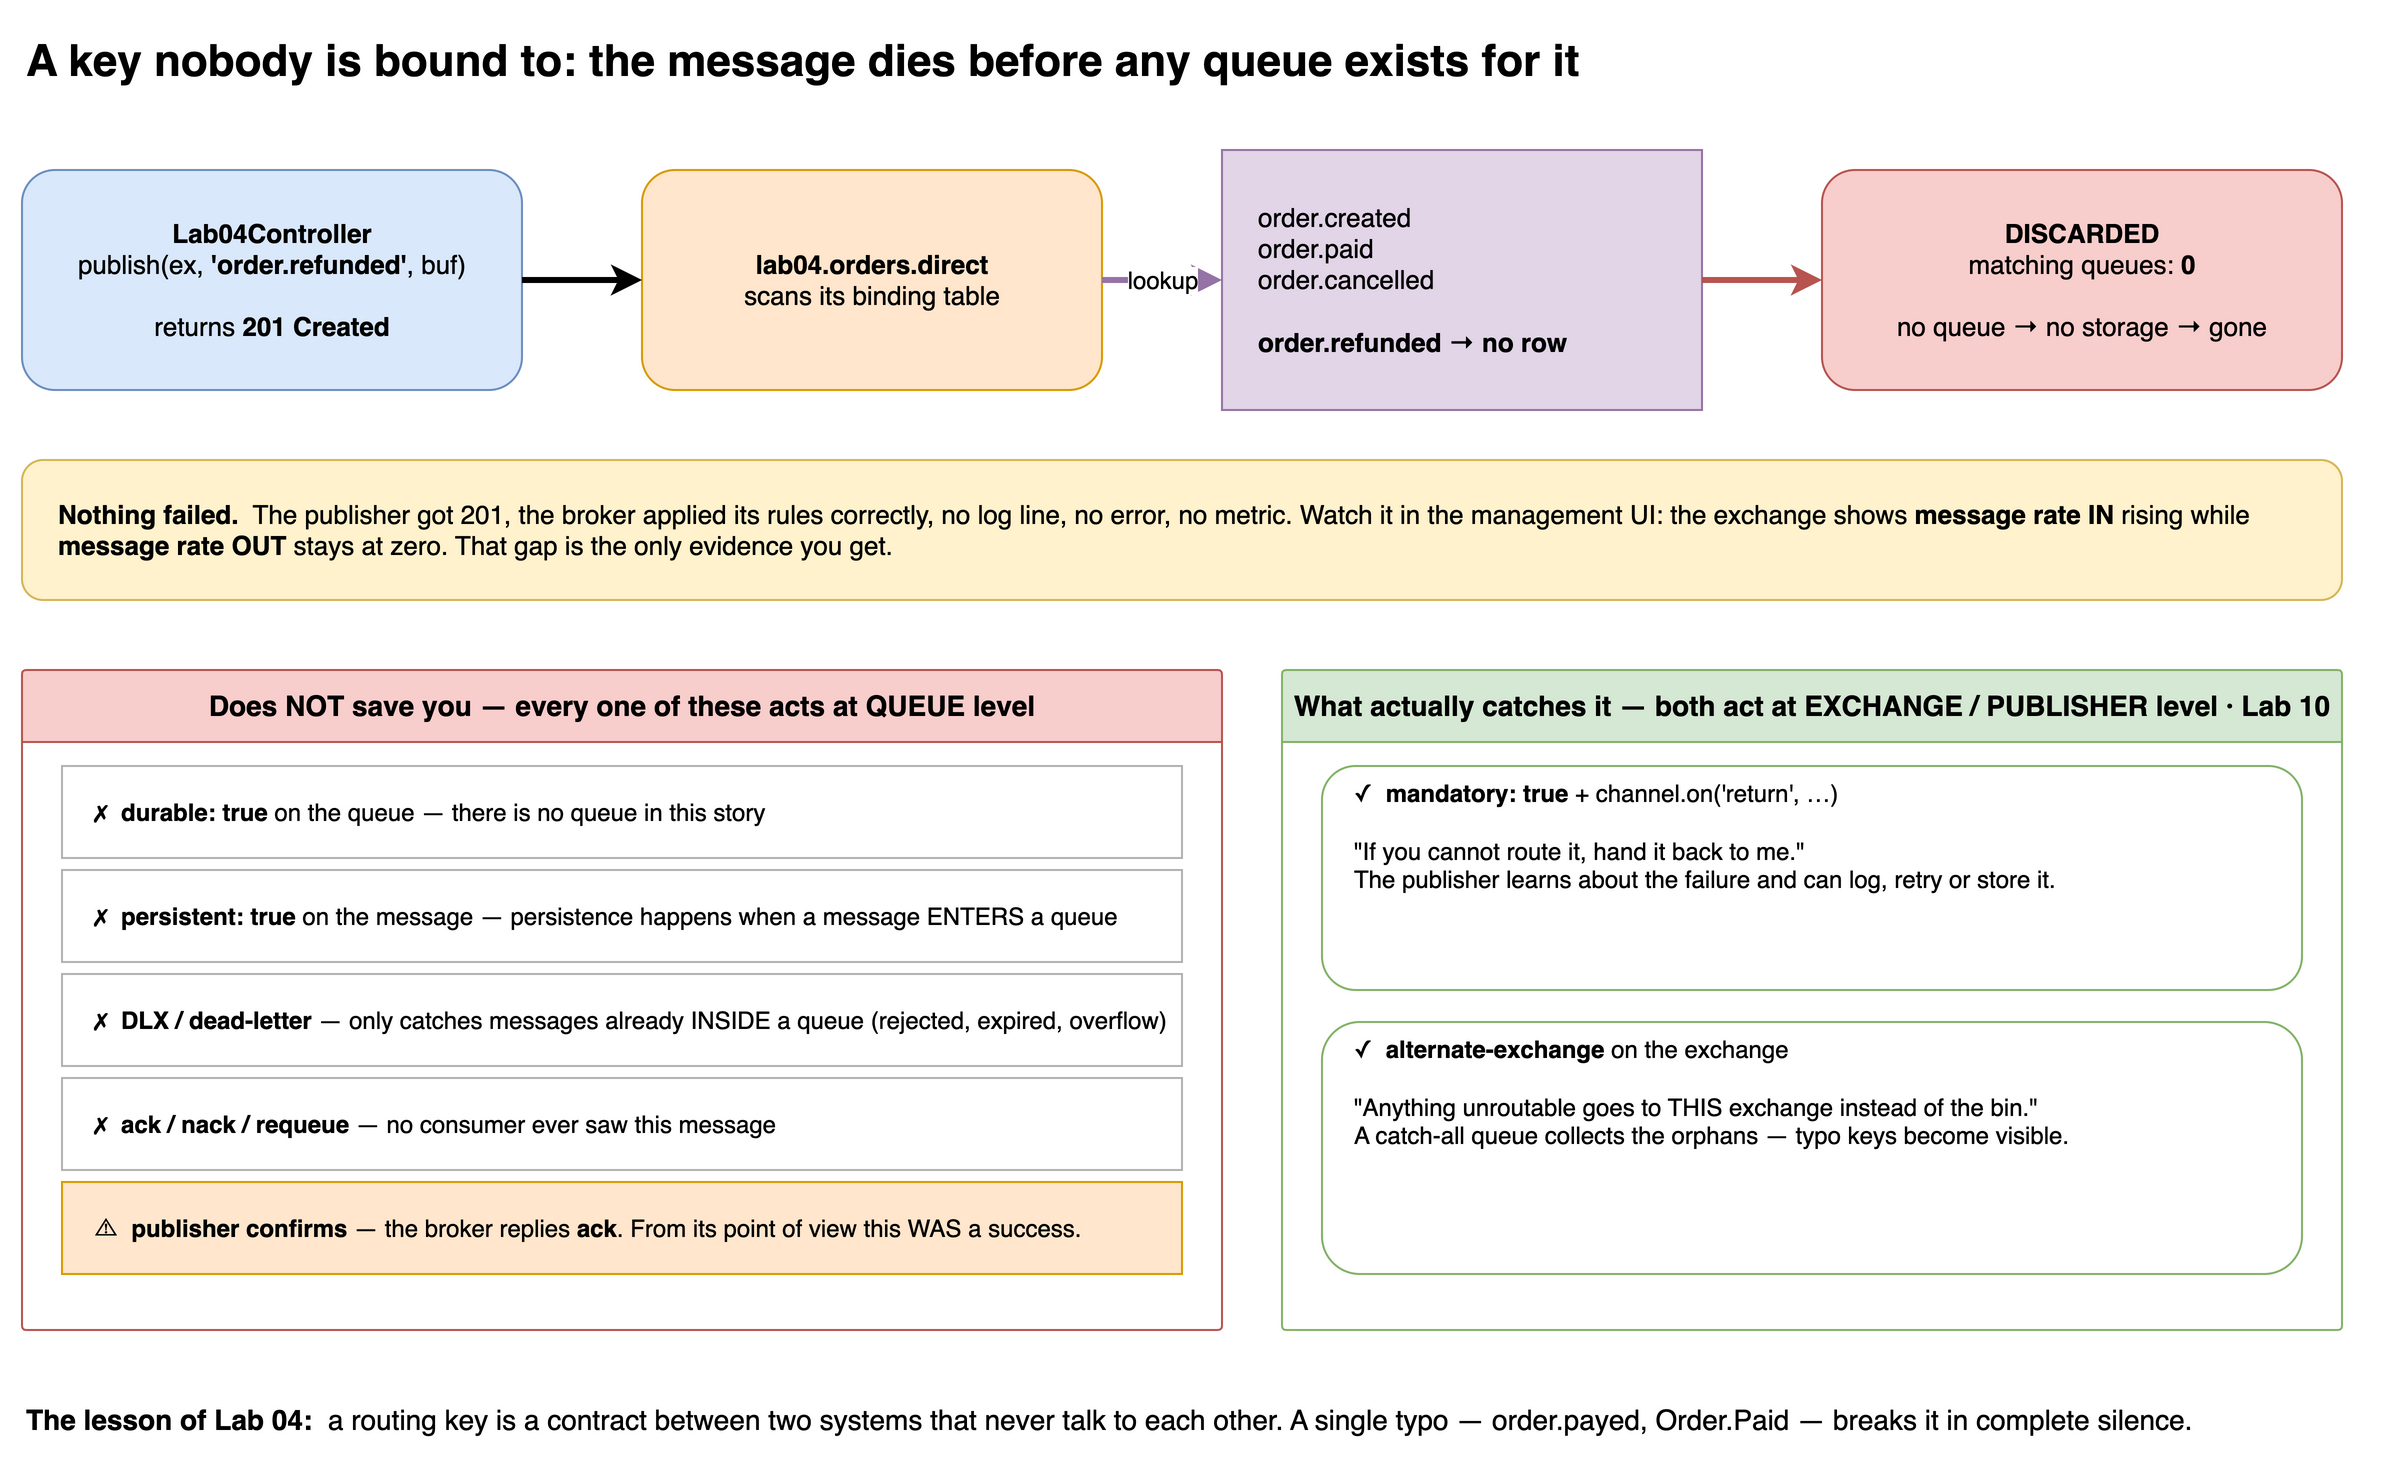

The diagram above was exported from draw.io. Its source (the exported page's mxGraphModel, read from the mxfile embedded in the PNG):
<mxGraphModel grid="1" gridSize="10" page="0">
  <root>
    <mxCell id="0" />
    <mxCell id="1" parent="0" />
    <mxCell id="title" value="A key nobody is bound to: the message dies before any queue exists for it" style="text;html=1;fontSize=22;fontStyle=1;align=left;verticalAlign=middle;" vertex="1" parent="1">
      <mxGeometry x="20" y="20" width="1180" height="40" as="geometry" />
    </mxCell>
    <mxCell id="pub" value="&lt;b&gt;Lab04Controller&lt;/b&gt;&lt;br&gt;publish(ex, &lt;b&gt;'order.refunded'&lt;/b&gt;, buf)&lt;br&gt;&lt;br&gt;returns &lt;b&gt;201 Created&lt;/b&gt;" style="rounded=1;whiteSpace=wrap;html=1;fontSize=13;fillColor=#dae8fc;strokeColor=#6c8ebf;" vertex="1" parent="1">
      <mxGeometry x="20" y="95" width="250" height="110" as="geometry" />
    </mxCell>
    <mxCell id="ex" value="&lt;b&gt;lab04.orders.direct&lt;/b&gt;&lt;br&gt;scans its binding table" style="rounded=1;whiteSpace=wrap;html=1;fontSize=13;fillColor=#ffe6cc;strokeColor=#d79b00;" vertex="1" parent="1">
      <mxGeometry x="330" y="95" width="230" height="110" as="geometry" />
    </mxCell>
    <mxCell id="tbl" value="order.created&lt;br&gt;order.paid&lt;br&gt;order.cancelled&lt;br&gt;&lt;br&gt;&lt;b&gt;order.refunded → no row&lt;/b&gt;" style="rounded=0;whiteSpace=wrap;html=1;fontSize=13;align=left;spacingLeft=16;fillColor=#e1d5e7;strokeColor=#9673a6;" vertex="1" parent="1">
      <mxGeometry x="620" y="85" width="240" height="130" as="geometry" />
    </mxCell>
    <mxCell id="drop" value="&lt;b&gt;DISCARDED&lt;/b&gt;&lt;br&gt;matching queues: &lt;b&gt;0&lt;/b&gt;&lt;br&gt;&lt;br&gt;no queue → no storage → gone" style="rounded=1;whiteSpace=wrap;html=1;fontSize=13;fillColor=#f8cecc;strokeColor=#b85450;" vertex="1" parent="1">
      <mxGeometry x="920" y="95" width="260" height="110" as="geometry" />
    </mxCell>
    <mxCell id="silent" value="&lt;b&gt;Nothing failed.&lt;/b&gt;&amp;nbsp; The publisher got 201, the broker applied its rules correctly, no log line, no error, no metric. Watch it in the management UI: the exchange shows &lt;b&gt;message rate IN&lt;/b&gt; rising while &lt;b&gt;message rate OUT&lt;/b&gt; stays at zero. That gap is the only evidence you get." style="rounded=1;whiteSpace=wrap;html=1;align=left;verticalAlign=middle;spacingLeft=16;fontSize=13;fillColor=#fff2cc;strokeColor=#d6b656;" vertex="1" parent="1">
      <mxGeometry x="20" y="240" width="1160" height="70" as="geometry" />
    </mxCell>
    <mxCell id="bad" value="Does NOT save you — every one of these acts at QUEUE level" style="swimlane;startSize=36;html=1;whiteSpace=wrap;rounded=1;arcSize=2;fontStyle=1;fontSize=14;fillColor=#f8cecc;strokeColor=#b85450;swimlaneFillColor=#ffffff;" vertex="1" parent="1">
      <mxGeometry x="20" y="345" width="600" height="330" as="geometry" />
    </mxCell>
    <mxCell id="b1" value="✗&amp;nbsp; &lt;b&gt;durable: true&lt;/b&gt; on the queue — there is no queue in this story" style="rounded=0;whiteSpace=wrap;html=1;fontSize=12;align=left;spacingLeft=14;fillColor=#ffffff;strokeColor=#b3b3b3;" vertex="1" parent="bad">
      <mxGeometry x="20" y="48" width="560" height="46" as="geometry" />
    </mxCell>
    <mxCell id="b2" value="✗&amp;nbsp; &lt;b&gt;persistent: true&lt;/b&gt; on the message — persistence happens when a message ENTERS a queue" style="rounded=0;whiteSpace=wrap;html=1;fontSize=12;align=left;spacingLeft=14;fillColor=#ffffff;strokeColor=#b3b3b3;" vertex="1" parent="bad">
      <mxGeometry x="20" y="100" width="560" height="46" as="geometry" />
    </mxCell>
    <mxCell id="b3" value="✗&amp;nbsp; &lt;b&gt;DLX / dead-letter&lt;/b&gt; — only catches messages already INSIDE a queue (rejected, expired, overflow)" style="rounded=0;whiteSpace=wrap;html=1;fontSize=12;align=left;spacingLeft=14;fillColor=#ffffff;strokeColor=#b3b3b3;" vertex="1" parent="bad">
      <mxGeometry x="20" y="152" width="560" height="46" as="geometry" />
    </mxCell>
    <mxCell id="b4" value="✗&amp;nbsp; &lt;b&gt;ack / nack / requeue&lt;/b&gt; — no consumer ever saw this message" style="rounded=0;whiteSpace=wrap;html=1;fontSize=12;align=left;spacingLeft=14;fillColor=#ffffff;strokeColor=#b3b3b3;" vertex="1" parent="bad">
      <mxGeometry x="20" y="204" width="560" height="46" as="geometry" />
    </mxCell>
    <mxCell id="b5" value="⚠&amp;nbsp; &lt;b&gt;publisher confirms&lt;/b&gt; — the broker replies &lt;b&gt;ack&lt;/b&gt;. From its point of view this WAS a success." style="rounded=0;whiteSpace=wrap;html=1;fontSize=12;align=left;spacingLeft=14;fillColor=#ffe6cc;strokeColor=#d79b00;" vertex="1" parent="bad">
      <mxGeometry x="20" y="256" width="560" height="46" as="geometry" />
    </mxCell>
    <mxCell id="good" value="What actually catches it — both act at EXCHANGE / PUBLISHER level  ·  Lab 10" style="swimlane;startSize=36;html=1;whiteSpace=wrap;rounded=1;arcSize=2;fontStyle=1;fontSize=14;fillColor=#d5e8d4;strokeColor=#82b366;swimlaneFillColor=#ffffff;" vertex="1" parent="1">
      <mxGeometry x="650" y="345" width="530" height="330" as="geometry" />
    </mxCell>
    <mxCell id="g1" value="✓&amp;nbsp; &lt;b&gt;mandatory: true&lt;/b&gt; + channel.on('return', …)&lt;br&gt;&lt;br&gt;&quot;If you cannot route it, hand it back to me.&quot;&lt;br&gt;The publisher learns about the failure and can log, retry or store it." style="rounded=1;whiteSpace=wrap;html=1;fontSize=12;align=left;spacingLeft=14;verticalAlign=top;fillColor=#ffffff;strokeColor=#82b366;" vertex="1" parent="good">
      <mxGeometry x="20" y="48" width="490" height="112" as="geometry" />
    </mxCell>
    <mxCell id="g2" value="✓&amp;nbsp; &lt;b&gt;alternate-exchange&lt;/b&gt; on the exchange&lt;br&gt;&lt;br&gt;&quot;Anything unroutable goes to THIS exchange instead of the bin.&quot;&lt;br&gt;A catch-all queue collects the orphans — typo keys become visible." style="rounded=1;whiteSpace=wrap;html=1;fontSize=12;align=left;spacingLeft=14;verticalAlign=top;fillColor=#ffffff;strokeColor=#82b366;" vertex="1" parent="good">
      <mxGeometry x="20" y="176" width="490" height="126" as="geometry" />
    </mxCell>
    <mxCell id="foot" value="&lt;b&gt;The lesson of Lab 04:&lt;/b&gt;&amp;nbsp; a routing key is a contract between two systems that never talk to each other. A single typo — order.payed, Order.Paid — breaks it in complete silence." style="text;html=1;whiteSpace=wrap;align=left;verticalAlign=middle;fontSize=14;" vertex="1" parent="1">
      <mxGeometry x="20" y="695" width="1160" height="50" as="geometry" />
    </mxCell>
    <mxCell id="e1" value="" style="edgeStyle=orthogonalEdgeStyle;rounded=1;orthogonalLoop=1;jettySize=auto;html=1;strokeWidth=3;exitX=1;exitY=0.5;exitDx=0;exitDy=0;entryX=0;entryY=0.5;entryDx=0;entryDy=0;" edge="1" parent="1" source="pub" target="ex">
      <mxGeometry relative="1" as="geometry" />
    </mxCell>
    <mxCell id="e2" value="lookup" style="edgeStyle=orthogonalEdgeStyle;rounded=1;orthogonalLoop=1;jettySize=auto;html=1;strokeWidth=3;strokeColor=#9673a6;fontSize=12;labelBackgroundColor=#ffffff;exitX=1;exitY=0.5;exitDx=0;exitDy=0;entryX=0;entryY=0.5;entryDx=0;entryDy=0;" edge="1" parent="1" source="ex" target="tbl">
      <mxGeometry relative="1" as="geometry" />
    </mxCell>
    <mxCell id="e3" value="" style="edgeStyle=orthogonalEdgeStyle;rounded=1;orthogonalLoop=1;jettySize=auto;html=1;strokeWidth=3;strokeColor=#b85450;exitX=1;exitY=0.5;exitDx=0;exitDy=0;entryX=0;entryY=0.5;entryDx=0;entryDy=0;" edge="1" parent="1" source="tbl" target="drop">
      <mxGeometry relative="1" as="geometry" />
    </mxCell>
  </root>
</mxGraphModel>